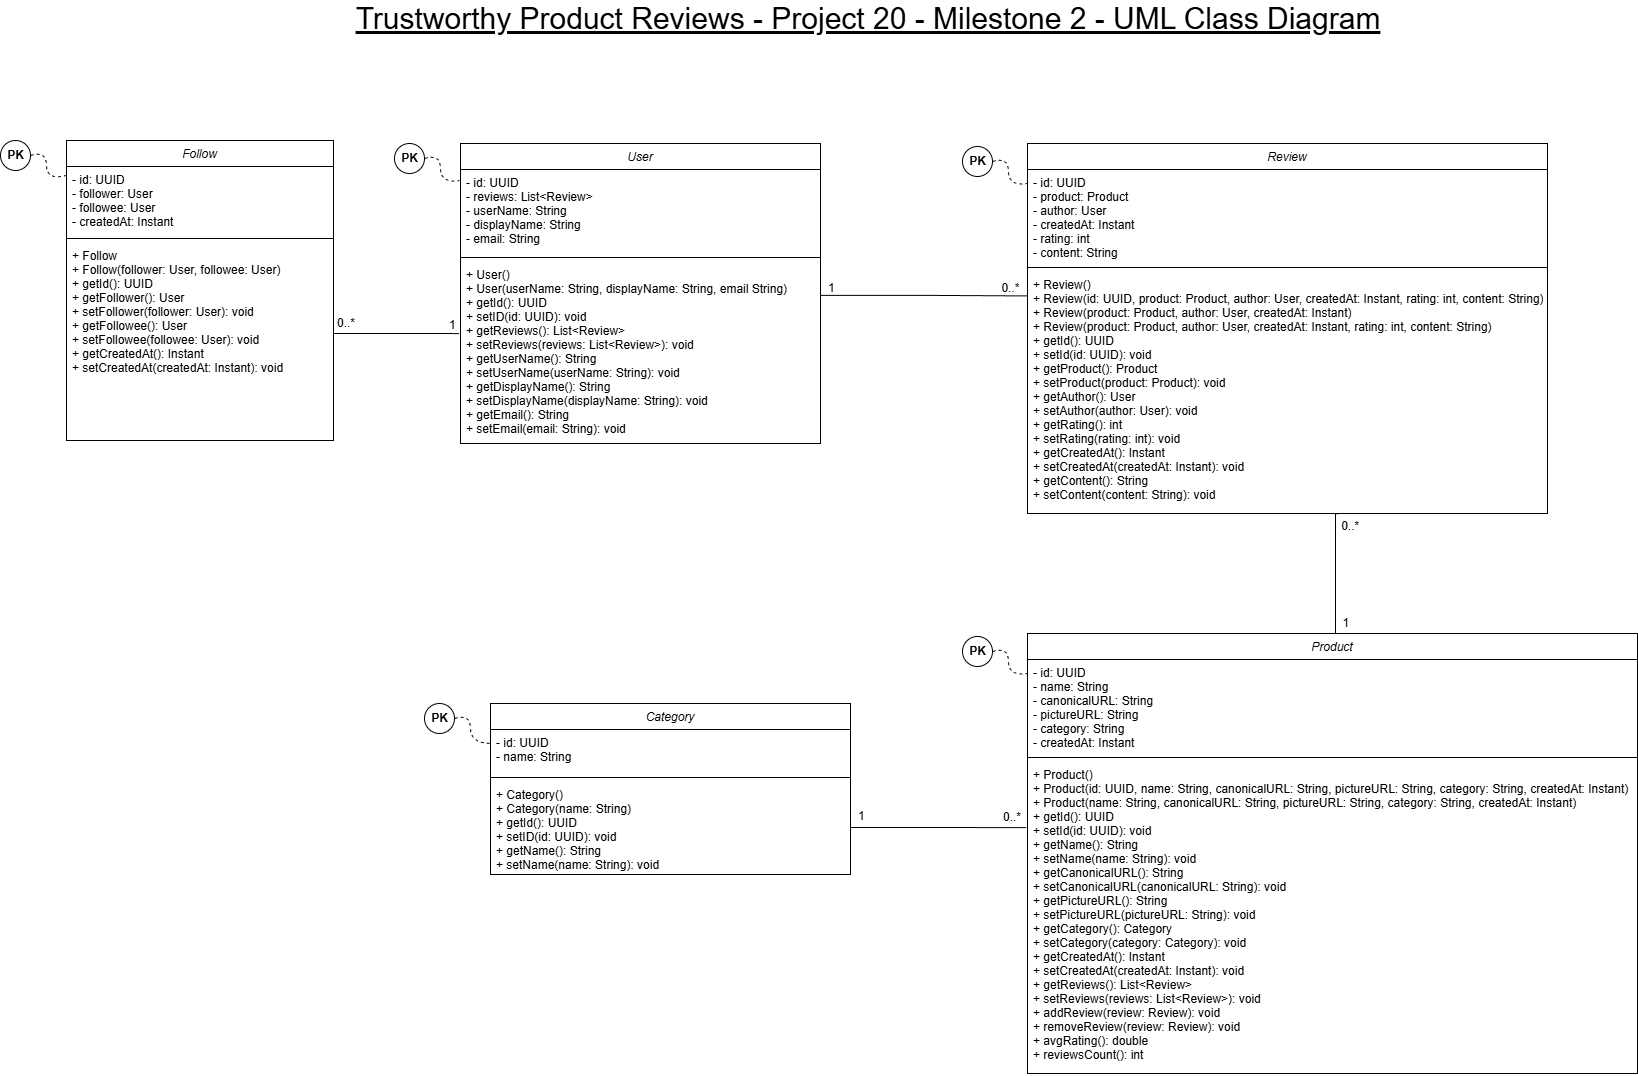

The diagram above was exported from draw.io. Its source (the exported page's mxGraphModel, read from the mxfile embedded in the PNG):
<mxGraphModel dx="2484" dy="1118" grid="0" gridSize="10" guides="1" tooltips="1" connect="1" arrows="1" fold="1" page="0" pageScale="1" pageWidth="827" pageHeight="1169" math="0" shadow="0">
  <root>
    <mxCell id="WIyWlLk6GJQsqaUBKTNV-0" />
    <mxCell id="WIyWlLk6GJQsqaUBKTNV-1" parent="WIyWlLk6GJQsqaUBKTNV-0" />
    <mxCell id="zkfFHV4jXpPFQw0GAbJ--0" value="User" style="swimlane;fontStyle=2;align=center;verticalAlign=top;childLayout=stackLayout;horizontal=1;startSize=26;horizontalStack=0;resizeParent=1;resizeLast=0;collapsible=1;marginBottom=0;rounded=0;shadow=0;strokeWidth=1;" parent="WIyWlLk6GJQsqaUBKTNV-1" vertex="1">
      <mxGeometry x="259" y="360" width="360" height="300" as="geometry">
        <mxRectangle x="230" y="140" width="160" height="26" as="alternateBounds" />
      </mxGeometry>
    </mxCell>
    <mxCell id="zkfFHV4jXpPFQw0GAbJ--1" value="- id: UUID&#10;- reviews: List&lt;Review&gt;&#10;- userName: String&#10;- displayName: String&#10;- email: String&#10;" style="text;align=left;verticalAlign=top;spacingLeft=4;spacingRight=4;overflow=hidden;rotatable=0;points=[[0,0.5],[1,0.5]];portConstraint=eastwest;" parent="zkfFHV4jXpPFQw0GAbJ--0" vertex="1">
      <mxGeometry y="26" width="360" height="84" as="geometry" />
    </mxCell>
    <mxCell id="zkfFHV4jXpPFQw0GAbJ--4" value="" style="line;html=1;strokeWidth=1;align=left;verticalAlign=middle;spacingTop=-1;spacingLeft=3;spacingRight=3;rotatable=0;labelPosition=right;points=[];portConstraint=eastwest;" parent="zkfFHV4jXpPFQw0GAbJ--0" vertex="1">
      <mxGeometry y="110" width="360" height="8" as="geometry" />
    </mxCell>
    <mxCell id="zkfFHV4jXpPFQw0GAbJ--5" value="+ User()&#10;+ User(userName: String, displayName: String, email String)&#10;+ getId(): UUID&#10;+ setID(id: UUID): void&#10;+ getReviews(): List&lt;Review&gt;&#10;+ setReviews(reviews: List&lt;Review&gt;): void&#10;+ getUserName(): String&#10;+ setUserName(userName: String): void&#10;+ getDisplayName(): String&#10;+ setDisplayName(displayName: String): void&#10;+ getEmail(): String&#10;+ setEmail(email: String): void" style="text;align=left;verticalAlign=top;spacingLeft=4;spacingRight=4;overflow=hidden;rotatable=0;points=[[0,0.5],[1,0.5]];portConstraint=eastwest;" parent="zkfFHV4jXpPFQw0GAbJ--0" vertex="1">
      <mxGeometry y="118" width="360" height="182" as="geometry" />
    </mxCell>
    <mxCell id="zkfFHV4jXpPFQw0GAbJ--26" value="" style="endArrow=none;shadow=0;strokeWidth=1;rounded=0;curved=0;endFill=0;edgeStyle=elbowEdgeStyle;elbow=horizontal;exitX=1;exitY=0.186;exitDx=0;exitDy=0;exitPerimeter=0;entryX=0;entryY=0.101;entryDx=0;entryDy=0;entryPerimeter=0;" parent="WIyWlLk6GJQsqaUBKTNV-1" source="zkfFHV4jXpPFQw0GAbJ--5" target="qt6PlcL2aPt17jQclwKU-8" edge="1">
      <mxGeometry x="0.5" y="41" relative="1" as="geometry">
        <mxPoint x="629.0000000000002" y="509.25" as="sourcePoint" />
        <mxPoint x="757" y="509.25" as="targetPoint" />
        <mxPoint x="-40" y="32" as="offset" />
      </mxGeometry>
    </mxCell>
    <mxCell id="zkfFHV4jXpPFQw0GAbJ--27" value="1" style="resizable=0;align=left;verticalAlign=bottom;labelBackgroundColor=none;fontSize=12;" parent="zkfFHV4jXpPFQw0GAbJ--26" connectable="0" vertex="1">
      <mxGeometry x="-1" relative="1" as="geometry">
        <mxPoint x="6" as="offset" />
      </mxGeometry>
    </mxCell>
    <mxCell id="zkfFHV4jXpPFQw0GAbJ--28" value="0..*" style="resizable=0;align=right;verticalAlign=bottom;labelBackgroundColor=none;fontSize=12;" parent="zkfFHV4jXpPFQw0GAbJ--26" connectable="0" vertex="1">
      <mxGeometry x="1" relative="1" as="geometry">
        <mxPoint x="-8" as="offset" />
      </mxGeometry>
    </mxCell>
    <mxCell id="qt6PlcL2aPt17jQclwKU-1" value="Product" style="swimlane;fontStyle=2;align=center;verticalAlign=top;childLayout=stackLayout;horizontal=1;startSize=26;horizontalStack=0;resizeParent=1;resizeLast=0;collapsible=1;marginBottom=0;rounded=0;shadow=0;strokeWidth=1;" parent="WIyWlLk6GJQsqaUBKTNV-1" vertex="1">
      <mxGeometry x="826" y="850" width="610" height="440" as="geometry">
        <mxRectangle x="230" y="140" width="160" height="26" as="alternateBounds" />
      </mxGeometry>
    </mxCell>
    <mxCell id="qt6PlcL2aPt17jQclwKU-2" value="- id: UUID&#10;- name: String&#10;- canonicalURL: String&#10;- pictureURL: String&#10;- category: String&#10;- createdAt: Instant&#10;" style="text;align=left;verticalAlign=top;spacingLeft=4;spacingRight=4;overflow=hidden;rotatable=0;points=[[0,0.5],[1,0.5]];portConstraint=eastwest;" parent="qt6PlcL2aPt17jQclwKU-1" vertex="1">
      <mxGeometry y="26" width="610" height="94" as="geometry" />
    </mxCell>
    <mxCell id="qt6PlcL2aPt17jQclwKU-3" value="" style="line;html=1;strokeWidth=1;align=left;verticalAlign=middle;spacingTop=-1;spacingLeft=3;spacingRight=3;rotatable=0;labelPosition=right;points=[];portConstraint=eastwest;" parent="qt6PlcL2aPt17jQclwKU-1" vertex="1">
      <mxGeometry y="120" width="610" height="8" as="geometry" />
    </mxCell>
    <mxCell id="qt6PlcL2aPt17jQclwKU-4" value="+ Product()&#10;+ Product(id: UUID, name: String, canonicalURL: String, pictureURL: String, category: String, createdAt: Instant)&#10;+ Product(name: String, canonicalURL: String, pictureURL: String, category: String, createdAt: Instant)&#10;+ getId(): UUID&#10;+ setId(id: UUID): void&#10;+ getName(): String&#10;+ setName(name: String): void&#10;+ getCanonicalURL(): String&#10;+ setCanonicalURL(canonicalURL: String): void&#10;+ getPictureURL(): String&#10;+ setPictureURL(pictureURL: String): void&#10;+ getCategory(): Category&#10;+ setCategory(category: Category): void&#10;+ getCreatedAt(): Instant&#10;+ setCreatedAt(createdAt: Instant): void&#10;+ getReviews(): List&lt;Review&gt;&#10;+ setReviews(reviews: List&lt;Review&gt;): void&#10;+ addReview(review: Review): void&#10;+ removeReview(review: Review): void&#10;+ avgRating(): double&#10;+ reviewsCount(): int" style="text;align=left;verticalAlign=top;spacingLeft=4;spacingRight=4;overflow=hidden;rotatable=0;points=[[0,0.5],[1,0.5]];portConstraint=eastwest;" parent="qt6PlcL2aPt17jQclwKU-1" vertex="1">
      <mxGeometry y="128" width="610" height="312" as="geometry" />
    </mxCell>
    <mxCell id="qt6PlcL2aPt17jQclwKU-5" value="Review" style="swimlane;fontStyle=2;align=center;verticalAlign=top;childLayout=stackLayout;horizontal=1;startSize=26;horizontalStack=0;resizeParent=1;resizeLast=0;collapsible=1;marginBottom=0;rounded=0;shadow=0;strokeWidth=1;" parent="WIyWlLk6GJQsqaUBKTNV-1" vertex="1">
      <mxGeometry x="826" y="360" width="520" height="370" as="geometry">
        <mxRectangle x="230" y="140" width="160" height="26" as="alternateBounds" />
      </mxGeometry>
    </mxCell>
    <mxCell id="qt6PlcL2aPt17jQclwKU-6" value="- id: UUID&#10;- product: Product&#10;- author: User&#10;- createdAt: Instant&#10;- rating: int&#10;- content: String&#10;" style="text;align=left;verticalAlign=top;spacingLeft=4;spacingRight=4;overflow=hidden;rotatable=0;points=[[0,0.5],[1,0.5]];portConstraint=eastwest;" parent="qt6PlcL2aPt17jQclwKU-5" vertex="1">
      <mxGeometry y="26" width="520" height="94" as="geometry" />
    </mxCell>
    <mxCell id="qt6PlcL2aPt17jQclwKU-7" value="" style="line;html=1;strokeWidth=1;align=left;verticalAlign=middle;spacingTop=-1;spacingLeft=3;spacingRight=3;rotatable=0;labelPosition=right;points=[];portConstraint=eastwest;" parent="qt6PlcL2aPt17jQclwKU-5" vertex="1">
      <mxGeometry y="120" width="520" height="8" as="geometry" />
    </mxCell>
    <mxCell id="qt6PlcL2aPt17jQclwKU-8" value="+ Review()&#10;+ Review(id: UUID, product: Product, author: User, createdAt: Instant, rating: int, content: String)&#10;+ Review(product: Product, author: User, createdAt: Instant)&#10;+ Review(product: Product, author: User, createdAt: Instant, rating: int, content: String)&#10;+ getId(): UUID&#10;+ setId(id: UUID): void&#10;+ getProduct(): Product&#10;+ setProduct(product: Product): void&#10;+ getAuthor(): User&#10;+ setAuthor(author: User): void&#10;+ getRating(): int&#10;+ setRating(rating: int): void&#10;+ getCreatedAt(): Instant&#10;+ setCreatedAt(createdAt: Instant): void&#10;+ getContent(): String&#10;+ setContent(content: String): void" style="text;align=left;verticalAlign=top;spacingLeft=4;spacingRight=4;overflow=hidden;rotatable=0;points=[[0,0.5],[1,0.5]];portConstraint=eastwest;" parent="qt6PlcL2aPt17jQclwKU-5" vertex="1">
      <mxGeometry y="128" width="520" height="242" as="geometry" />
    </mxCell>
    <mxCell id="qt6PlcL2aPt17jQclwKU-9" value="" style="endArrow=none;shadow=0;strokeWidth=1;rounded=0;curved=0;endFill=0;edgeStyle=elbowEdgeStyle;elbow=horizontal;exitX=0.597;exitY=1.001;exitDx=0;exitDy=0;exitPerimeter=0;entryX=0.5;entryY=0;entryDx=0;entryDy=0;" parent="WIyWlLk6GJQsqaUBKTNV-1" source="qt6PlcL2aPt17jQclwKU-8" target="qt6PlcL2aPt17jQclwKU-1" edge="1">
      <mxGeometry x="0.5" y="41" relative="1" as="geometry">
        <mxPoint x="1009" y="790" as="sourcePoint" />
        <mxPoint x="1216" y="790" as="targetPoint" />
        <mxPoint x="-40" y="32" as="offset" />
      </mxGeometry>
    </mxCell>
    <mxCell id="qt6PlcL2aPt17jQclwKU-10" value="1" style="resizable=0;align=left;verticalAlign=bottom;labelBackgroundColor=none;fontSize=12;" parent="qt6PlcL2aPt17jQclwKU-9" connectable="0" vertex="1">
      <mxGeometry x="-1" relative="1" as="geometry">
        <mxPoint x="3" y="117" as="offset" />
      </mxGeometry>
    </mxCell>
    <mxCell id="qt6PlcL2aPt17jQclwKU-11" value="0..*" style="resizable=0;align=right;verticalAlign=bottom;labelBackgroundColor=none;fontSize=12;" parent="qt6PlcL2aPt17jQclwKU-9" connectable="0" vertex="1">
      <mxGeometry x="1" relative="1" as="geometry">
        <mxPoint x="28" y="-100" as="offset" />
      </mxGeometry>
    </mxCell>
    <mxCell id="qt6PlcL2aPt17jQclwKU-13" value="" style="ellipse;whiteSpace=wrap;html=1;aspect=fixed;" parent="WIyWlLk6GJQsqaUBKTNV-1" vertex="1">
      <mxGeometry x="193" y="360" width="30" height="30" as="geometry" />
    </mxCell>
    <mxCell id="qt6PlcL2aPt17jQclwKU-14" value="&lt;b&gt;PK&lt;/b&gt;" style="text;html=1;whiteSpace=wrap;strokeColor=none;fillColor=none;align=center;verticalAlign=middle;rounded=0;" parent="WIyWlLk6GJQsqaUBKTNV-1" vertex="1">
      <mxGeometry x="200.5" y="360" width="15" height="30" as="geometry" />
    </mxCell>
    <mxCell id="qt6PlcL2aPt17jQclwKU-15" style="edgeStyle=none;curved=1;rounded=0;orthogonalLoop=1;jettySize=auto;html=1;exitX=1;exitY=0.5;exitDx=0;exitDy=0;entryX=-0.003;entryY=0.133;entryDx=0;entryDy=0;entryPerimeter=0;fontSize=12;startSize=8;endSize=8;dashed=1;endArrow=none;endFill=0;" parent="WIyWlLk6GJQsqaUBKTNV-1" source="qt6PlcL2aPt17jQclwKU-13" target="zkfFHV4jXpPFQw0GAbJ--1" edge="1">
      <mxGeometry relative="1" as="geometry">
        <Array as="points">
          <mxPoint x="239" y="370" />
          <mxPoint x="239" y="400" />
        </Array>
      </mxGeometry>
    </mxCell>
    <mxCell id="qt6PlcL2aPt17jQclwKU-16" value="" style="ellipse;whiteSpace=wrap;html=1;aspect=fixed;" parent="WIyWlLk6GJQsqaUBKTNV-1" vertex="1">
      <mxGeometry x="761" y="363" width="30" height="30" as="geometry" />
    </mxCell>
    <mxCell id="qt6PlcL2aPt17jQclwKU-17" value="&lt;b&gt;PK&lt;/b&gt;" style="text;html=1;whiteSpace=wrap;strokeColor=none;fillColor=none;align=center;verticalAlign=middle;rounded=0;" parent="WIyWlLk6GJQsqaUBKTNV-1" vertex="1">
      <mxGeometry x="768.5" y="363" width="15" height="30" as="geometry" />
    </mxCell>
    <mxCell id="qt6PlcL2aPt17jQclwKU-18" style="edgeStyle=none;curved=1;rounded=0;orthogonalLoop=1;jettySize=auto;html=1;exitX=1;exitY=0.5;exitDx=0;exitDy=0;entryX=-0.003;entryY=0.133;entryDx=0;entryDy=0;entryPerimeter=0;fontSize=12;startSize=8;endSize=8;dashed=1;endArrow=none;endFill=0;" parent="WIyWlLk6GJQsqaUBKTNV-1" source="qt6PlcL2aPt17jQclwKU-16" edge="1">
      <mxGeometry relative="1" as="geometry">
        <mxPoint x="826" y="400" as="targetPoint" />
        <Array as="points">
          <mxPoint x="807" y="373" />
          <mxPoint x="807" y="403" />
        </Array>
      </mxGeometry>
    </mxCell>
    <mxCell id="qt6PlcL2aPt17jQclwKU-19" value="" style="ellipse;whiteSpace=wrap;html=1;aspect=fixed;" parent="WIyWlLk6GJQsqaUBKTNV-1" vertex="1">
      <mxGeometry x="761" y="853" width="30" height="30" as="geometry" />
    </mxCell>
    <mxCell id="qt6PlcL2aPt17jQclwKU-20" value="&lt;b&gt;PK&lt;/b&gt;" style="text;html=1;whiteSpace=wrap;strokeColor=none;fillColor=none;align=center;verticalAlign=middle;rounded=0;" parent="WIyWlLk6GJQsqaUBKTNV-1" vertex="1">
      <mxGeometry x="768.5" y="853" width="15" height="30" as="geometry" />
    </mxCell>
    <mxCell id="qt6PlcL2aPt17jQclwKU-21" style="edgeStyle=none;curved=1;rounded=0;orthogonalLoop=1;jettySize=auto;html=1;exitX=1;exitY=0.5;exitDx=0;exitDy=0;entryX=-0.003;entryY=0.133;entryDx=0;entryDy=0;entryPerimeter=0;fontSize=12;startSize=8;endSize=8;dashed=1;endArrow=none;endFill=0;" parent="WIyWlLk6GJQsqaUBKTNV-1" source="qt6PlcL2aPt17jQclwKU-19" edge="1">
      <mxGeometry relative="1" as="geometry">
        <mxPoint x="826" y="890" as="targetPoint" />
        <Array as="points">
          <mxPoint x="807" y="863" />
          <mxPoint x="807" y="893" />
        </Array>
      </mxGeometry>
    </mxCell>
    <mxCell id="qt6PlcL2aPt17jQclwKU-22" value="&lt;font style=&quot;font-size: 30px;&quot;&gt;&lt;u&gt;Trustworthy Product Reviews - Project 20 - Milestone 2 - UML Class Diagram&lt;/u&gt;&lt;/font&gt;" style="text;html=1;whiteSpace=wrap;strokeColor=none;fillColor=none;align=center;verticalAlign=middle;rounded=0;" parent="WIyWlLk6GJQsqaUBKTNV-1" vertex="1">
      <mxGeometry x="142" y="220" width="1050" height="30" as="geometry" />
    </mxCell>
    <mxCell id="mghWcpVN5v5gRDOxqr3T-0" value="Category" style="swimlane;fontStyle=2;align=center;verticalAlign=top;childLayout=stackLayout;horizontal=1;startSize=26;horizontalStack=0;resizeParent=1;resizeLast=0;collapsible=1;marginBottom=0;rounded=0;shadow=0;strokeWidth=1;" vertex="1" parent="WIyWlLk6GJQsqaUBKTNV-1">
      <mxGeometry x="289" y="920" width="360" height="171" as="geometry">
        <mxRectangle x="230" y="140" width="160" height="26" as="alternateBounds" />
      </mxGeometry>
    </mxCell>
    <mxCell id="mghWcpVN5v5gRDOxqr3T-1" value="- id: UUID&#10;- name: String&#10;" style="text;align=left;verticalAlign=top;spacingLeft=4;spacingRight=4;overflow=hidden;rotatable=0;points=[[0,0.5],[1,0.5]];portConstraint=eastwest;" vertex="1" parent="mghWcpVN5v5gRDOxqr3T-0">
      <mxGeometry y="26" width="360" height="44" as="geometry" />
    </mxCell>
    <mxCell id="mghWcpVN5v5gRDOxqr3T-2" value="" style="line;html=1;strokeWidth=1;align=left;verticalAlign=middle;spacingTop=-1;spacingLeft=3;spacingRight=3;rotatable=0;labelPosition=right;points=[];portConstraint=eastwest;" vertex="1" parent="mghWcpVN5v5gRDOxqr3T-0">
      <mxGeometry y="70" width="360" height="8" as="geometry" />
    </mxCell>
    <mxCell id="mghWcpVN5v5gRDOxqr3T-3" value="+ Category()&#10;+ Category(name: String)&#10;+ getId(): UUID&#10;+ setID(id: UUID): void&#10;+ getName(): String&#10;+ setName(name: String): void" style="text;align=left;verticalAlign=top;spacingLeft=4;spacingRight=4;overflow=hidden;rotatable=0;points=[[0,0.5],[1,0.5]];portConstraint=eastwest;" vertex="1" parent="mghWcpVN5v5gRDOxqr3T-0">
      <mxGeometry y="78" width="360" height="92" as="geometry" />
    </mxCell>
    <mxCell id="mghWcpVN5v5gRDOxqr3T-5" value="" style="ellipse;whiteSpace=wrap;html=1;aspect=fixed;" vertex="1" parent="WIyWlLk6GJQsqaUBKTNV-1">
      <mxGeometry x="223" y="920" width="30" height="30" as="geometry" />
    </mxCell>
    <mxCell id="mghWcpVN5v5gRDOxqr3T-6" value="&lt;b&gt;PK&lt;/b&gt;" style="text;html=1;whiteSpace=wrap;strokeColor=none;fillColor=none;align=center;verticalAlign=middle;rounded=0;" vertex="1" parent="WIyWlLk6GJQsqaUBKTNV-1">
      <mxGeometry x="230.5" y="920" width="15" height="30" as="geometry" />
    </mxCell>
    <mxCell id="mghWcpVN5v5gRDOxqr3T-7" style="edgeStyle=none;curved=1;rounded=0;orthogonalLoop=1;jettySize=auto;html=1;exitX=1;exitY=0.5;exitDx=0;exitDy=0;entryX=0.003;entryY=0.316;entryDx=0;entryDy=0;entryPerimeter=0;fontSize=12;startSize=8;endSize=8;dashed=1;endArrow=none;endFill=0;" edge="1" parent="WIyWlLk6GJQsqaUBKTNV-1" source="mghWcpVN5v5gRDOxqr3T-5" target="mghWcpVN5v5gRDOxqr3T-1">
      <mxGeometry relative="1" as="geometry">
        <Array as="points">
          <mxPoint x="269" y="930" />
          <mxPoint x="269" y="960" />
        </Array>
      </mxGeometry>
    </mxCell>
    <mxCell id="mghWcpVN5v5gRDOxqr3T-8" style="edgeStyle=orthogonalEdgeStyle;rounded=0;orthogonalLoop=1;jettySize=auto;html=1;exitX=1;exitY=0.5;exitDx=0;exitDy=0;entryX=-0.002;entryY=0.212;entryDx=0;entryDy=0;entryPerimeter=0;endArrow=none;endFill=0;" edge="1" parent="WIyWlLk6GJQsqaUBKTNV-1" source="mghWcpVN5v5gRDOxqr3T-3" target="qt6PlcL2aPt17jQclwKU-4">
      <mxGeometry relative="1" as="geometry" />
    </mxCell>
    <mxCell id="mghWcpVN5v5gRDOxqr3T-9" value="1" style="resizable=0;align=left;verticalAlign=bottom;labelBackgroundColor=none;fontSize=12;" connectable="0" vertex="1" parent="WIyWlLk6GJQsqaUBKTNV-1">
      <mxGeometry x="733" y="1105" as="geometry">
        <mxPoint x="-78" y="-65" as="offset" />
      </mxGeometry>
    </mxCell>
    <mxCell id="mghWcpVN5v5gRDOxqr3T-10" value="0..*" style="resizable=0;align=right;verticalAlign=bottom;labelBackgroundColor=none;fontSize=12;" connectable="0" vertex="1" parent="WIyWlLk6GJQsqaUBKTNV-1">
      <mxGeometry x="820" y="1041" as="geometry" />
    </mxCell>
    <mxCell id="mghWcpVN5v5gRDOxqr3T-11" value="Follow" style="swimlane;fontStyle=2;align=center;verticalAlign=top;childLayout=stackLayout;horizontal=1;startSize=26;horizontalStack=0;resizeParent=1;resizeLast=0;collapsible=1;marginBottom=0;rounded=0;shadow=0;strokeWidth=1;" vertex="1" parent="WIyWlLk6GJQsqaUBKTNV-1">
      <mxGeometry x="-135" y="357" width="267" height="300" as="geometry">
        <mxRectangle x="230" y="140" width="160" height="26" as="alternateBounds" />
      </mxGeometry>
    </mxCell>
    <mxCell id="mghWcpVN5v5gRDOxqr3T-12" value="- id: UUID&#10;- follower: User&#10;- followee: User&#10;- createdAt: Instant&#10;" style="text;align=left;verticalAlign=top;spacingLeft=4;spacingRight=4;overflow=hidden;rotatable=0;points=[[0,0.5],[1,0.5]];portConstraint=eastwest;" vertex="1" parent="mghWcpVN5v5gRDOxqr3T-11">
      <mxGeometry y="26" width="267" height="68" as="geometry" />
    </mxCell>
    <mxCell id="mghWcpVN5v5gRDOxqr3T-13" value="" style="line;html=1;strokeWidth=1;align=left;verticalAlign=middle;spacingTop=-1;spacingLeft=3;spacingRight=3;rotatable=0;labelPosition=right;points=[];portConstraint=eastwest;" vertex="1" parent="mghWcpVN5v5gRDOxqr3T-11">
      <mxGeometry y="94" width="267" height="8" as="geometry" />
    </mxCell>
    <mxCell id="mghWcpVN5v5gRDOxqr3T-14" value="+ Follow&#10;+ Follow(follower: User, followee: User)&#10;+ getId(): UUID&#10;+ getFollower(): User&#10;+ setFollower(follower: User): void&#10;+ getFollowee(): User&#10;+ setFollowee(followee: User): void&#10;+ getCreatedAt(): Instant&#10;+ setCreatedAt(createdAt: Instant): void" style="text;align=left;verticalAlign=top;spacingLeft=4;spacingRight=4;overflow=hidden;rotatable=0;points=[[0,0.5],[1,0.5]];portConstraint=eastwest;" vertex="1" parent="mghWcpVN5v5gRDOxqr3T-11">
      <mxGeometry y="102" width="267" height="182" as="geometry" />
    </mxCell>
    <mxCell id="mghWcpVN5v5gRDOxqr3T-16" value="" style="ellipse;whiteSpace=wrap;html=1;aspect=fixed;" vertex="1" parent="WIyWlLk6GJQsqaUBKTNV-1">
      <mxGeometry x="-201" y="357" width="30" height="30" as="geometry" />
    </mxCell>
    <mxCell id="mghWcpVN5v5gRDOxqr3T-17" value="&lt;b&gt;PK&lt;/b&gt;" style="text;html=1;whiteSpace=wrap;strokeColor=none;fillColor=none;align=center;verticalAlign=middle;rounded=0;" vertex="1" parent="WIyWlLk6GJQsqaUBKTNV-1">
      <mxGeometry x="-193.5" y="357" width="15" height="30" as="geometry" />
    </mxCell>
    <mxCell id="mghWcpVN5v5gRDOxqr3T-18" style="edgeStyle=none;curved=1;rounded=0;orthogonalLoop=1;jettySize=auto;html=1;exitX=1;exitY=0.5;exitDx=0;exitDy=0;entryX=-0.003;entryY=0.133;entryDx=0;entryDy=0;entryPerimeter=0;fontSize=12;startSize=8;endSize=8;dashed=1;endArrow=none;endFill=0;" edge="1" parent="WIyWlLk6GJQsqaUBKTNV-1" source="mghWcpVN5v5gRDOxqr3T-16" target="mghWcpVN5v5gRDOxqr3T-12">
      <mxGeometry relative="1" as="geometry">
        <Array as="points">
          <mxPoint x="-155" y="367" />
          <mxPoint x="-155" y="397" />
        </Array>
      </mxGeometry>
    </mxCell>
    <mxCell id="mghWcpVN5v5gRDOxqr3T-19" style="edgeStyle=orthogonalEdgeStyle;rounded=0;orthogonalLoop=1;jettySize=auto;html=1;exitX=1;exitY=0.5;exitDx=0;exitDy=0;entryX=-0.004;entryY=0.396;entryDx=0;entryDy=0;entryPerimeter=0;startArrow=none;startFill=0;endArrow=none;endFill=0;" edge="1" parent="WIyWlLk6GJQsqaUBKTNV-1" source="mghWcpVN5v5gRDOxqr3T-14" target="zkfFHV4jXpPFQw0GAbJ--5">
      <mxGeometry relative="1" as="geometry">
        <mxPoint x="251.00008138020848" y="549.6666666666667" as="targetPoint" />
      </mxGeometry>
    </mxCell>
    <mxCell id="mghWcpVN5v5gRDOxqr3T-20" value="0..*" style="resizable=0;align=left;verticalAlign=bottom;labelBackgroundColor=none;fontSize=12;" connectable="0" vertex="1" parent="WIyWlLk6GJQsqaUBKTNV-1">
      <mxGeometry x="343" y="865" as="geometry">
        <mxPoint x="-209" y="-318" as="offset" />
      </mxGeometry>
    </mxCell>
    <mxCell id="mghWcpVN5v5gRDOxqr3T-21" value="1" style="resizable=0;align=left;verticalAlign=bottom;labelBackgroundColor=none;fontSize=12;" connectable="0" vertex="1" parent="WIyWlLk6GJQsqaUBKTNV-1">
      <mxGeometry x="344" y="787" as="geometry">
        <mxPoint x="-98" y="-238" as="offset" />
      </mxGeometry>
    </mxCell>
  </root>
</mxGraphModel>